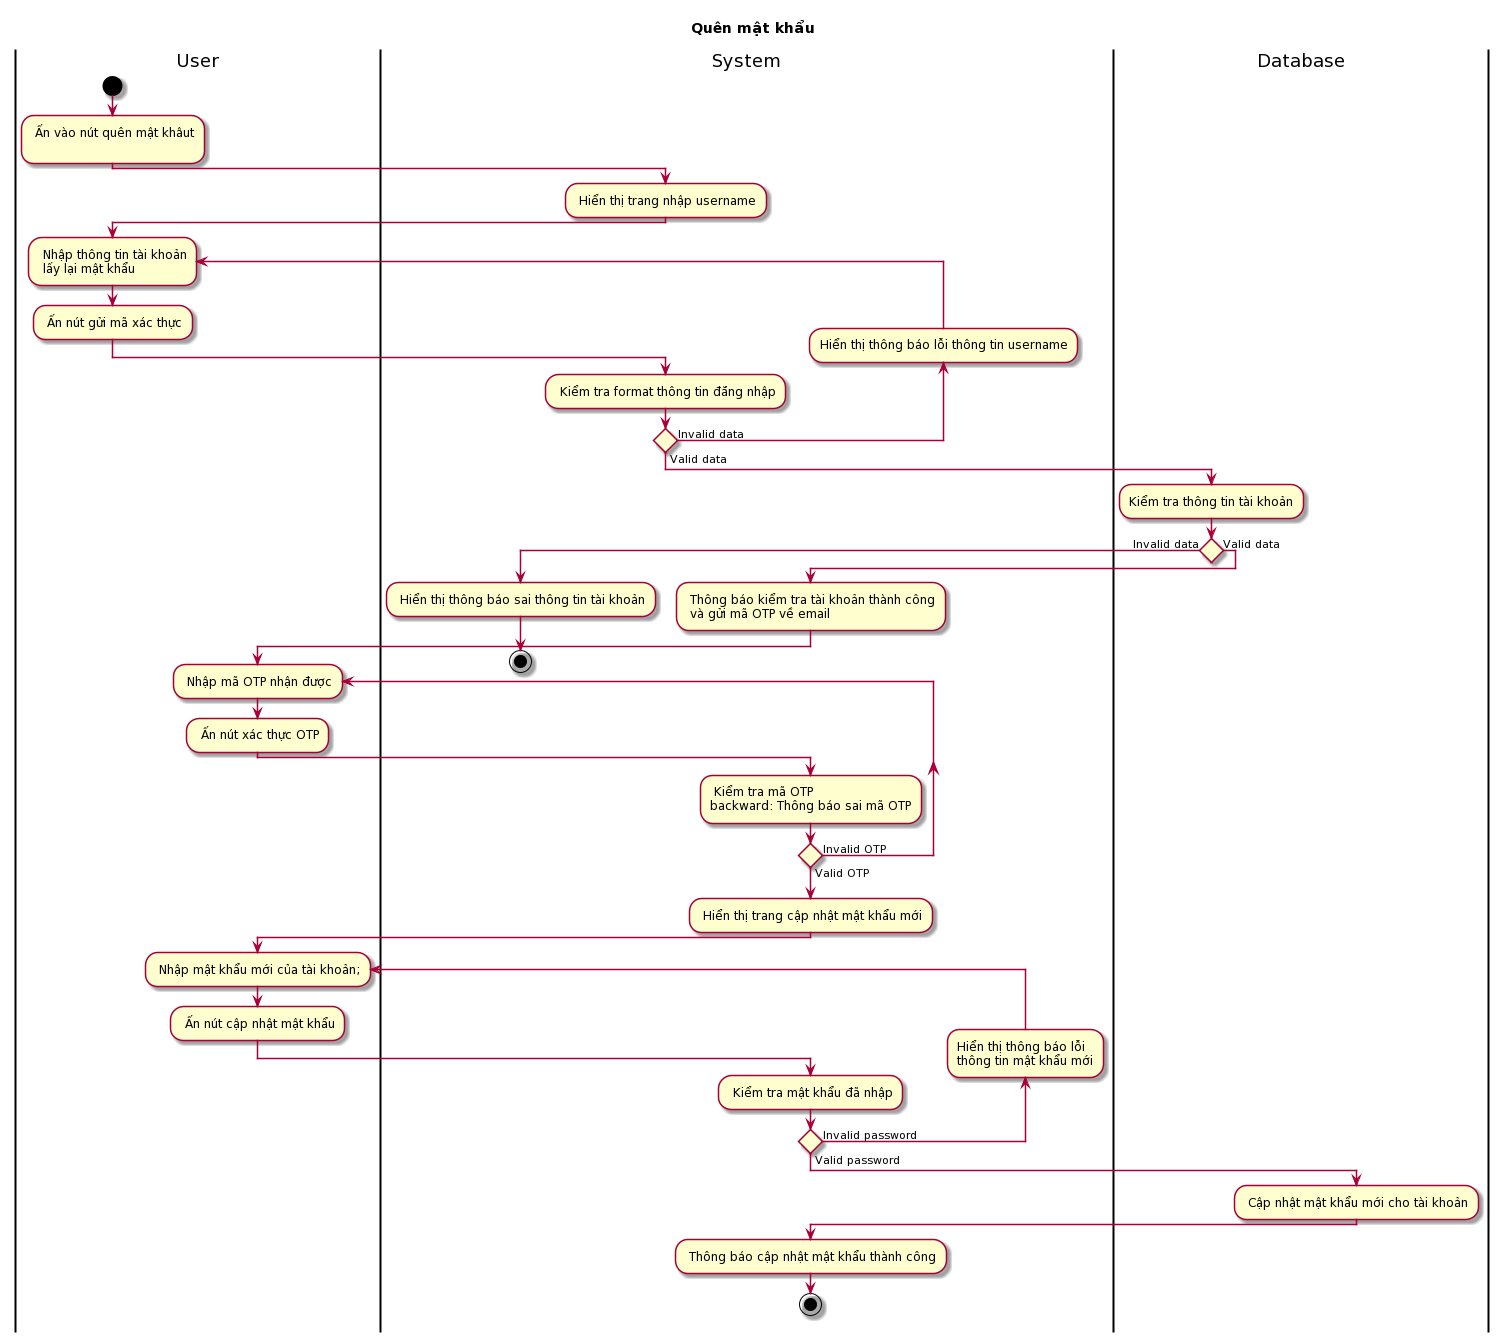

The diagram above was rendered by PlantUML. Its source (embedded in the PNG):
@startuml
skin rose
title Quên mật khẩu
|User|
start
: Ấn vào nút quên mật khâut\n;
|System|
: Hiển thị trang nhập username;
|User|
repeat : Nhập thông tin tài khoản\n lấy lại mật khẩu;
: Ấn nút gửi mã xác thực;
|System|
: Kiểm tra format thông tin đăng nhập;
backward :Hiển thị thông báo lỗi thông tin username;
repeat while () is (Invalid data) not (Valid data) 
|Database|
:Kiểm tra thông tin tài khoản;
if () then (Invalid data)
    |System|
    : Hiển thị thông báo sai thông tin tài khoản;
    stop
else (Valid data)
    |System|
    : Thông báo kiểm tra tài khoản thành công\n và gửi mã OTP về email;
    |User|
    repeat : Nhập mã OTP nhận được;
    : Ấn nút xác thực OTP;
    |System|
    : Kiểm tra mã OTP
    backward: Thông báo sai mã OTP;
    repeat while () is (Invalid OTP) not (Valid OTP)
    |System|
    : Hiển thị trang cập nhật mật khẩu mới;
    |User|
    repeat: Nhập mật khẩu mới của tài khoản;;
    : Ấn nút cập nhật mật khẩu;
    |System|
    : Kiểm tra mật khẩu đã nhập;
    backward :Hiển thị thông báo lỗi \nthông tin mật khẩu mới;
    repeat while () is (Invalid password) not (Valid password) 
    |Database|
    : Cập nhật mật khẩu mới cho tài khoản;
    |System|
    : Thông báo cập nhật mật khẩu thành công;
    stop
@enduml